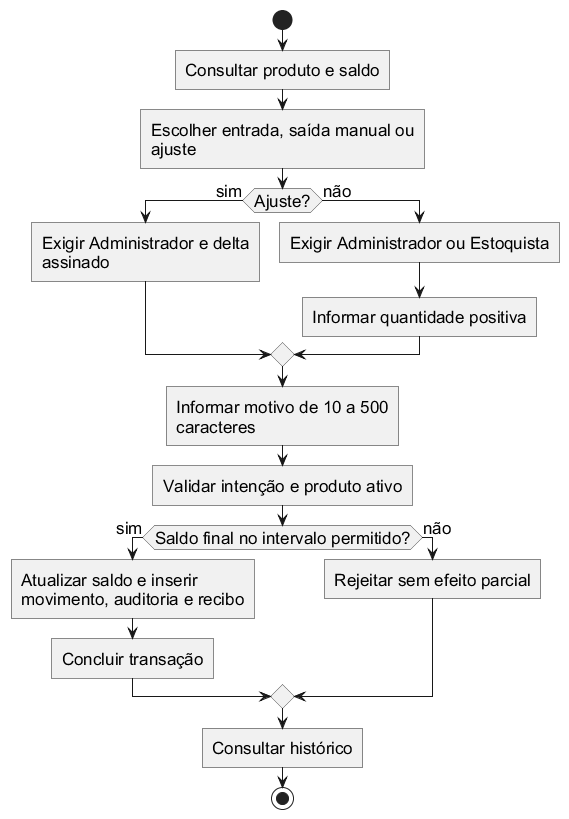

The diagram above was rendered by PlantUML. Its source (embedded in the PNG):
@startuml
!pragma layout smetana
skinparam backgroundColor white
skinparam defaultFontName Arial
skinparam defaultFontSize 17
skinparam maxMessageSize 200
skinparam shadowing false
skinparam roundcorner 0
skinparam monochrome true
hide empty members
start
:Consultar produto e saldo;
:Escolher entrada, saída manual ou\najuste;
if (Ajuste?) then (sim)
 :Exigir Administrador e delta\nassinado;
else (não)
 :Exigir Administrador ou Estoquista;
 :Informar quantidade positiva;
endif
:Informar motivo de 10 a 500\ncaracteres;
:Validar intenção e produto ativo;
if (Saldo final no intervalo permitido?) then (sim)
 :Atualizar saldo e inserir\nmovimento, auditoria e recibo;
 :Concluir transação;
else (não)
 :Rejeitar sem efeito parcial;
endif
:Consultar histórico;
stop
@enduml